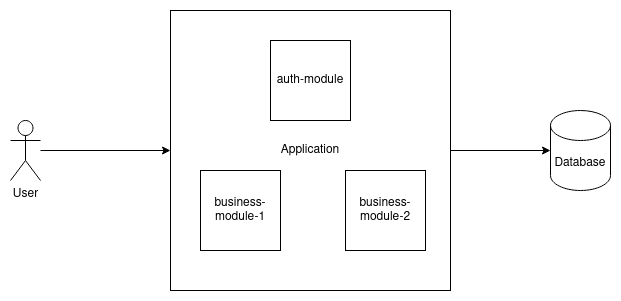

The diagram above was exported from draw.io. Its source (the exported page's mxGraphModel, read from the mxfile embedded in the PNG):
<mxGraphModel dx="1432" dy="800" grid="1" gridSize="10" guides="1" tooltips="1" connect="1" arrows="1" fold="1" page="1" pageScale="1" pageWidth="850" pageHeight="1100" math="0" shadow="0">
  <root>
    <mxCell id="0" />
    <mxCell id="1" parent="0" />
    <mxCell id="QdK0PhvpHUgLg89dlu28-19" style="edgeStyle=orthogonalEdgeStyle;rounded=0;orthogonalLoop=1;jettySize=auto;html=1;entryX=0;entryY=0.5;entryDx=0;entryDy=0;entryPerimeter=0;" edge="1" parent="1" source="QdK0PhvpHUgLg89dlu28-7" target="QdK0PhvpHUgLg89dlu28-18">
      <mxGeometry relative="1" as="geometry" />
    </mxCell>
    <mxCell id="QdK0PhvpHUgLg89dlu28-7" value="Application" style="whiteSpace=wrap;html=1;aspect=fixed;" vertex="1" parent="1">
      <mxGeometry x="280" y="210" width="280" height="280" as="geometry" />
    </mxCell>
    <mxCell id="QdK0PhvpHUgLg89dlu28-8" value="auth-module" style="whiteSpace=wrap;html=1;aspect=fixed;" vertex="1" parent="1">
      <mxGeometry x="380" y="240" width="80" height="80" as="geometry" />
    </mxCell>
    <mxCell id="QdK0PhvpHUgLg89dlu28-9" value="business-module-1" style="whiteSpace=wrap;html=1;aspect=fixed;" vertex="1" parent="1">
      <mxGeometry x="310" y="370" width="80" height="80" as="geometry" />
    </mxCell>
    <mxCell id="QdK0PhvpHUgLg89dlu28-10" value="business-module-2" style="whiteSpace=wrap;html=1;aspect=fixed;" vertex="1" parent="1">
      <mxGeometry x="455" y="370" width="80" height="80" as="geometry" />
    </mxCell>
    <mxCell id="QdK0PhvpHUgLg89dlu28-17" style="edgeStyle=orthogonalEdgeStyle;rounded=0;orthogonalLoop=1;jettySize=auto;html=1;entryX=0;entryY=0.5;entryDx=0;entryDy=0;" edge="1" parent="1" source="QdK0PhvpHUgLg89dlu28-16" target="QdK0PhvpHUgLg89dlu28-7">
      <mxGeometry relative="1" as="geometry" />
    </mxCell>
    <mxCell id="QdK0PhvpHUgLg89dlu28-16" value="User" style="shape=umlActor;verticalLabelPosition=bottom;verticalAlign=top;html=1;outlineConnect=0;" vertex="1" parent="1">
      <mxGeometry x="120" y="320" width="30" height="60" as="geometry" />
    </mxCell>
    <mxCell id="QdK0PhvpHUgLg89dlu28-18" value="Database" style="shape=cylinder3;whiteSpace=wrap;html=1;boundedLbl=1;backgroundOutline=1;size=15;" vertex="1" parent="1">
      <mxGeometry x="660" y="310" width="60" height="80" as="geometry" />
    </mxCell>
  </root>
</mxGraphModel>